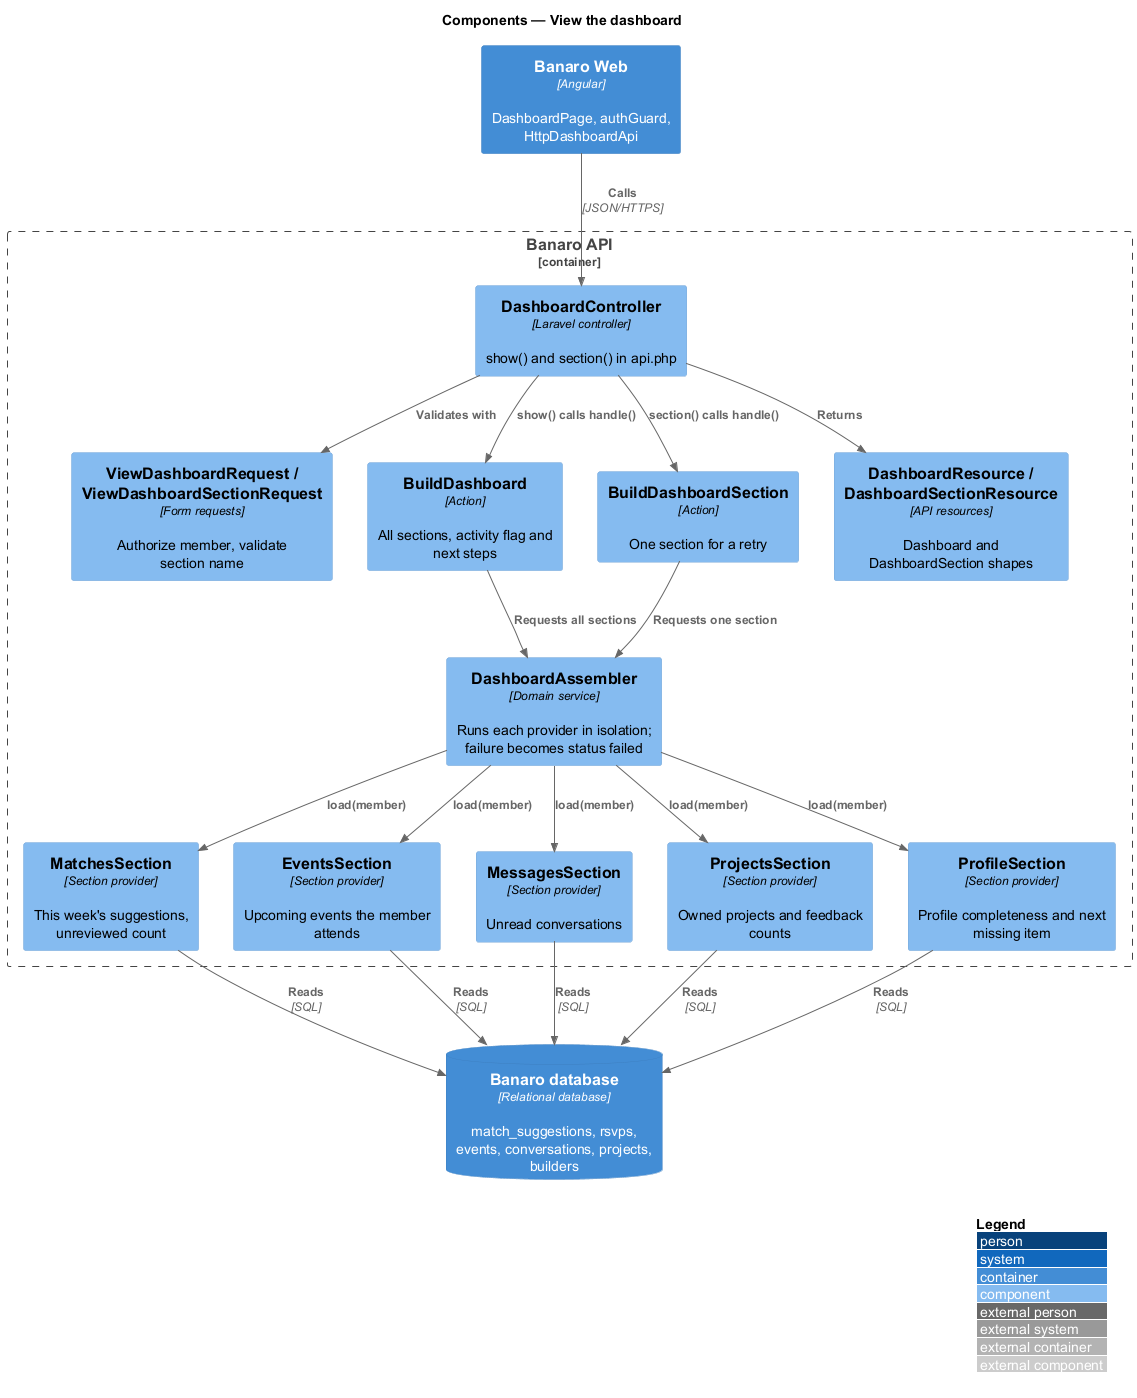

The diagram above was rendered by PlantUML. Its source (embedded in the PNG):
@startuml
!include <C4/C4_Component>
LAYOUT_WITH_LEGEND()
title Components — View the dashboard

Container(web, "Banaro Web", "Angular", "DashboardPage, authGuard, HttpDashboardApi")
ContainerDb(db, "Banaro database", "Relational database", "match_suggestions, rsvps, events, conversations, projects, builders")

Container_Boundary(api, "Banaro API") {
  Component(ctrl, "DashboardController", "Laravel controller", "show() and section() in api.php")
  Component(req, "ViewDashboardRequest / ViewDashboardSectionRequest", "Form requests", "Authorize member, validate section name")
  Component(build, "BuildDashboard", "Action", "All sections, activity flag and next steps")
  Component(buildOne, "BuildDashboardSection", "Action", "One section for a retry")
  Component(assembler, "DashboardAssembler", "Domain service", "Runs each provider in isolation; failure becomes status failed")
  Component(matches, "MatchesSection", "Section provider", "This week's suggestions, unreviewed count")
  Component(events, "EventsSection", "Section provider", "Upcoming events the member attends")
  Component(messages, "MessagesSection", "Section provider", "Unread conversations")
  Component(projects, "ProjectsSection", "Section provider", "Owned projects and feedback counts")
  Component(profile, "ProfileSection", "Section provider", "Profile completeness and next missing item")
  Component(resource, "DashboardResource / DashboardSectionResource", "API resources", "Dashboard and DashboardSection shapes")
}

Rel(web, ctrl, "Calls", "JSON/HTTPS")
Rel(ctrl, req, "Validates with")
Rel(ctrl, build, "show() calls handle()")
Rel(ctrl, buildOne, "section() calls handle()")
Rel(ctrl, resource, "Returns")
Rel(build, assembler, "Requests all sections")
Rel(buildOne, assembler, "Requests one section")
Rel(assembler, matches, "load(member)")
Rel(assembler, events, "load(member)")
Rel(assembler, messages, "load(member)")
Rel(assembler, projects, "load(member)")
Rel(assembler, profile, "load(member)")
Rel(matches, db, "Reads", "SQL")
Rel(events, db, "Reads", "SQL")
Rel(messages, db, "Reads", "SQL")
Rel(projects, db, "Reads", "SQL")
Rel(profile, db, "Reads", "SQL")
@enduml